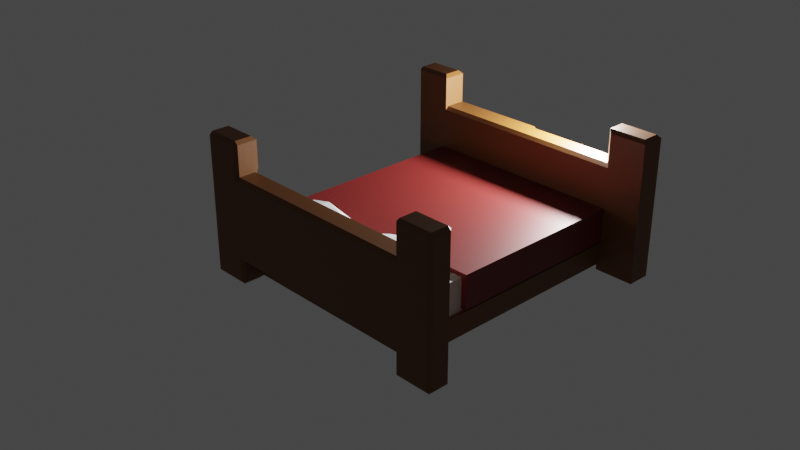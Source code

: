 # Source: Bed_couple.blend  (saved by Blender 2.90.8; exported with 4.5.12 LTS)
import bpy
from mathutils import Matrix  # noqa: F401  (used for matrix-valued properties, if any)

bpy.ops.wm.read_factory_settings(use_empty=True)
scene = bpy.context.scene
scene.name = 'Scene'

# ---- collections
col_collection = bpy.data.collections.new('Collection'); scene.collection.children.link(col_collection)

# ---- materials (node trees are filled in below, after node groups)
mat_blanket_couple = bpy.data.materials.new('Blanket_Couple')
mat_blanket_couple.use_transparent_shadow = False
mat_wood_bedcouple = bpy.data.materials.new('Wood_bedCouple')
mat_wood_bedcouple.use_transparent_shadow = False
mat_mattress_couple = bpy.data.materials.new('Mattress_Couple')
mat_mattress_couple.use_transparent_shadow = False
mat_pillow_couple = bpy.data.materials.new('Pillow_Couple')
mat_pillow_couple.use_transparent_shadow = False

# ---- material node trees
mat_blanket_couple.use_nodes = True; mat_blanket_couple.node_tree.nodes.clear()
_N = mat_blanket_couple.node_tree.nodes; _L = mat_blanket_couple.node_tree.links
n0 = _N.new('ShaderNodeBsdfPrincipled'); n0.name = 'Principled BSDF'; n0.location = (10, 300)
n0.distribution = 'GGX'
n0.subsurface_method = 'BURLEY'
n0.inputs[0].default_value = (0.1529, 0.01124, 0.009515, 1.0)
n0.inputs[3].default_value = 1.45
n0.inputs[27].default_value = (0.0, 0.0, 0.0, 1.0)
n0.inputs[28].default_value = 1.0
n1 = _N.new('ShaderNodeOutputMaterial'); n1.name = 'Material Output'; n1.location = (300, 300)
_L.new(n0.outputs[0], n1.inputs[0])
n1.is_active_output = True
mat_wood_bedcouple.use_nodes = True; mat_wood_bedcouple.node_tree.nodes.clear()
_N = mat_wood_bedcouple.node_tree.nodes; _L = mat_wood_bedcouple.node_tree.links
n0 = _N.new('ShaderNodeBsdfPrincipled'); n0.name = 'Principled BSDF'; n0.location = (10, 300)
n0.distribution = 'GGX'
n0.subsurface_method = 'BURLEY'
n0.inputs[0].default_value = (0.1529, 0.05283, 0.009392, 1.0)
n0.inputs[3].default_value = 1.45
n0.inputs[27].default_value = (0.0, 0.0, 0.0, 1.0)
n0.inputs[28].default_value = 1.0
n1 = _N.new('ShaderNodeOutputMaterial'); n1.name = 'Material Output'; n1.location = (300, 300)
_L.new(n0.outputs[0], n1.inputs[0])
n1.is_active_output = True
mat_mattress_couple.use_nodes = True; mat_mattress_couple.node_tree.nodes.clear()
_N = mat_mattress_couple.node_tree.nodes; _L = mat_mattress_couple.node_tree.links
n0 = _N.new('ShaderNodeBsdfPrincipled'); n0.name = 'Principled BSDF'; n0.location = (10, 300)
n0.distribution = 'GGX'
n0.subsurface_method = 'BURLEY'
n0.inputs[0].default_value = (0.5071, 0.5071, 0.5071, 1.0)
n0.inputs[3].default_value = 1.45
n0.inputs[27].default_value = (0.0, 0.0, 0.0, 1.0)
n0.inputs[28].default_value = 1.0
n1 = _N.new('ShaderNodeOutputMaterial'); n1.name = 'Material Output'; n1.location = (300, 300)
_L.new(n0.outputs[0], n1.inputs[0])
n1.is_active_output = True
mat_pillow_couple.use_nodes = True; mat_pillow_couple.node_tree.nodes.clear()
_N = mat_pillow_couple.node_tree.nodes; _L = mat_pillow_couple.node_tree.links
n0 = _N.new('ShaderNodeBsdfPrincipled'); n0.name = 'Principled BSDF'; n0.location = (10, 300)
n0.distribution = 'GGX'
n0.subsurface_method = 'BURLEY'
n0.inputs[0].default_value = (1.0, 1.0, 1.0, 1.0)
n0.inputs[3].default_value = 1.45
n0.inputs[27].default_value = (0.0, 0.0, 0.0, 1.0)
n0.inputs[28].default_value = 1.0
n1 = _N.new('ShaderNodeOutputMaterial'); n1.name = 'Material Output'; n1.location = (300, 300)
_L.new(n0.outputs[0], n1.inputs[0])
n1.is_active_output = True

# ---- world
world_world = bpy.data.worlds.new('World'); scene.world = world_world
world_world.use_nodes = True; world_world.node_tree.nodes.clear()
_N = world_world.node_tree.nodes; _L = world_world.node_tree.links
n0 = _N.new('ShaderNodeOutputWorld'); n0.name = 'World Output'; n0.location = (300, 300)
n1 = _N.new('ShaderNodeBackground'); n1.name = 'Background'; n1.location = (10, 300)
n1.inputs[0].default_value = (0.05088, 0.05088, 0.05088, 1.0)
_L.new(n1.outputs[0], n0.inputs[0])
n0.is_active_output = True
world_world.color = (0.05088, 0.05088, 0.05088)
world_world.use_sun_shadow = False
world_world.sun_shadow_jitter_overblur = 0.0

# ---- cameras
cam_camera = bpy.data.cameras.new('Camera')
cam_camera.clip_end = 100.0
cam_camera.ortho_scale = 7.314

# ---- lights
light_light = bpy.data.lights.new('Light', 'POINT')
light_light.transmission_factor = 0.0
light_light.energy = 1000.0
light_light.shadow_soft_size = 0.1
light_light.shadow_maximum_resolution = 0.006
light_light.use_absolute_resolution = True

# ---- meshes
me_cube_006 = bpy.data.meshes.new('Cube.006')
me_cube_006.from_pydata([(-1.111, -0.3108, -0.417), (-1.111, -0.3108, -0.03494), (-1.111, 1.811, -0.417), (-1.111, 1.811, -0.03494), (1.236, -0.3108, -0.417), (1.236, -0.3108, -0.03494), (1.236, 1.811, -0.417), (1.236, 1.811, -0.03494), (-1.111, 0.007498, -0.417), (-1.111, 0.007498, -0.03494), (1.236, 0.007498, -0.417), (1.236, 0.007498, -0.03494), (-1.055, -0.9532, -0.445), (-1.055, -0.9532, -0.08141), (-1.055, 1.76, -0.445), (-1.055, 1.76, -0.08141), (1.179, -0.9532, -0.445), (1.179, -0.9532, -0.08141), (1.179, 1.76, -0.445), (1.179, 1.76, -0.08141), (-1.055, 1.76, -0.6743), (-1.055, 0.08205, -0.6743), (1.179, 1.76, -0.6743), (1.179, 0.08205, -0.6743), (-1.105, 1.798, -0.4398), (-1.105, -0.9912, -0.4398), (1.229, -0.9912, -0.4398), (1.229, 1.798, -0.4398), (-1.105, 1.798, -0.6794), (-1.105, -0.9912, -0.6794), (1.229, -0.9912, -0.6794), (1.229, 1.798, -0.6794), (1.201, 1.757, -0.762), (1.201, 2.026, -0.762), (1.657, 1.757, -0.762), (1.657, 2.026, -0.762), (1.201, 1.757, -0.4505), (1.201, 2.026, -0.4505), (1.657, 2.026, -0.4505), (1.657, 1.757, -0.4505), (1.657, 2.026, 0.0912), (1.657, 1.757, 0.0912), (-1.077, 1.757, -0.762), (-1.077, 2.026, -0.762), (-1.077, 1.757, -0.4505), (-1.077, 2.026, -0.4505), (-1.077, 2.026, 0.4629), (0.06211, 2.026, -0.4505), (0.06211, 1.757, -0.4505), (1.201, -0.9311, -0.4505), (-1.077, -0.9311, -0.4505), (0.06211, -0.9311, -0.4505), (0.06211, -1.2, -0.4505), (0.1689, -0.9433, 0.2344), (0.1689, -0.9425, 0.2355), (0.1689, -0.22, -0.1443), (0.1689, -0.2187, -0.1423), (1.078, -0.9003, 0.2117), (1.078, -0.8994, 0.2131), (1.051, -0.2942, -0.1058), (1.051, -0.2926, -0.1034), (0.2159, -0.5751, 0.03592), (0.2159, -0.5688, 0.04544), (0.9958, -0.5757, 0.03503), (0.9958, -0.5682, 0.04633), (0.8303, -0.286, -0.131), (0.6098, -0.2675, -0.1406), (0.3894, -0.249, -0.1503), (0.3894, -0.2267, -0.117), (0.6098, -0.2446, -0.1063), (0.8303, -0.2637, -0.0976), (0.3962, -0.9384, 0.2199), (0.6236, -0.9276, 0.2143), (0.8509, -0.9169, 0.2086), (0.8509, -0.9043, 0.2275), (0.6236, -0.915, 0.2332), (0.3962, -0.9258, 0.2387), (0.4109, -0.4983, 0.1511), (0.6059, -0.4746, 0.1866), (0.8009, -0.4983, 0.1511), (0.8009, -0.6421, -0.02526), (0.6059, -0.628, -0.004201), (0.4109, -0.8091, -0.02526), (-0.0499, -0.2365, -0.1386), (-0.0499, -0.2358, -0.1374), (-0.0499, -0.9659, 0.2029), (-0.0499, -0.9646, 0.205), (-0.9592, -0.2801, -0.1184), (-0.9592, -0.2792, -0.117), (-0.9317, -0.8914, 0.1678), (-0.9317, -0.8899, 0.1702), (-0.09687, -0.6134, 0.0322), (-0.09687, -0.6072, 0.04202), (-0.8768, -0.614, 0.03128), (-0.8768, -0.6066, 0.04293), (-0.7113, -0.9203, 0.1605), (-0.4908, -0.9389, 0.1693), (-0.2704, -0.9576, 0.178), (-0.2704, -0.9357, 0.2124), (-0.4908, -0.9164, 0.2047), (-0.7113, -0.8984, 0.1949), (-0.2772, -0.2532, -0.1427), (-0.5045, -0.2641, -0.1376), (-0.7319, -0.2749, -0.1325), (-0.7319, -0.2626, -0.1131), (-0.5045, -0.2516, -0.118), (-0.2772, -0.2409, -0.1232), (-0.2919, -0.5379, 0.1509), (-0.4869, -0.5146, 0.1875), (-0.6818, -0.5379, 0.1509), (-0.6818, -0.8206, -0.08709), (-0.4869, -0.8068, -0.06538), (-0.2919, -0.8206, -0.08709), (1.238, 1.757, 0.8045), (1.201, 1.794, 0.8416), (1.238, 2.026, 0.8045), (1.201, 1.989, 0.8416), (1.62, 1.794, 0.8416), (1.657, 1.757, 0.8045), (1.62, 1.989, 0.8416), (1.657, 2.026, 0.8045), (1.201, 1.794, 0.4629), (1.238, 1.757, 0.4258), (1.238, 2.026, 0.4258), (1.201, 1.989, 0.4629), (-1.114, 1.794, 0.8416), (-1.077, 1.757, 0.8045), (-1.077, 2.026, 0.8045), (-1.114, 1.989, 0.8416), (-1.496, 1.757, -0.762), (-1.533, 1.794, -0.762), (-1.533, 1.794, 0.8045), (-1.496, 1.757, 0.8045), (-1.496, 1.794, 0.8416), (-1.533, 1.989, -0.762), (-1.496, 2.026, -0.762), (-1.496, 2.026, 0.8045), (-1.533, 1.989, 0.8045), (-1.496, 1.989, 0.8416), (-1.533, 1.989, -0.4505), (-1.496, 2.026, -0.4505), (-1.496, 1.757, -0.4505), (-1.533, 1.794, -0.4505), (-1.077, 1.757, 0.4258), (-1.077, 1.794, 0.4629), (-1.077, 1.757, 0.5001), (-1.105, 1.757, 0.4395), (-1.533, 1.989, 0.0912), (-1.496, 2.026, 0.1214), (-1.496, 1.757, 0.1214), (-1.533, 1.794, 0.0912), (0.06211, 1.989, 0.4629), (0.06211, 2.026, 0.4258), (0.02496, 2.026, 0.4629), (0.06211, 1.794, 0.4629), (0.06211, 1.757, 0.4258), (1.201, -1.163, -0.7249), (1.238, -1.163, -0.762), (1.238, -1.2, -0.7249), (1.238, -1.2, 0.8045), (1.238, -1.163, 0.8416), (1.201, -1.163, 0.8045), (1.238, -0.9683, -0.762), (1.201, -0.9311, -0.7249), (1.201, -0.9683, 0.8045), (1.238, -0.9683, 0.8416), (1.238, -0.9311, 0.8045), (1.62, -1.163, -0.762), (1.657, -1.163, -0.7249), (1.62, -1.2, -0.7249), (1.657, -1.163, 0.8045), (1.62, -1.163, 0.8416), (1.62, -1.2, 0.8045), (1.62, -0.9683, -0.762), (1.62, -0.9311, -0.7249), (1.657, -0.9683, -0.7249), (1.62, -0.9311, 0.8045), (1.62, -0.9683, 0.8416), (1.657, -0.9683, 0.8045), (1.201, -1.163, -0.4505), (1.238, -1.2, -0.4505), (1.201, -1.2, -0.4134), (1.164, -1.2, -0.4505), (1.62, -0.9311, -0.4505), (1.657, -0.9683, -0.4505), (1.657, -1.163, -0.4505), (1.62, -1.2, -0.4505), (1.201, -1.163, 0.4629), (1.238, -1.2, 0.4258), (1.238, -0.9311, 0.4258), (1.201, -0.9683, 0.4629), (1.62, -0.9311, 0.1214), (1.657, -0.9683, 0.0912), (1.657, -1.163, 0.0912), (1.62, -1.2, 0.1214), (-1.077, -1.163, -0.7249), (-1.114, -1.2, -0.7249), (-1.114, -1.163, -0.762), (-1.114, -1.2, 0.8045), (-1.077, -1.163, 0.8045), (-1.114, -1.163, 0.8416), (-1.114, -0.9683, -0.762), (-1.077, -0.9311, -0.7249), (-1.077, -0.9311, 0.8045), (-1.114, -0.9683, 0.8416), (-1.496, -1.163, -0.762), (-1.496, -1.2, -0.7249), (-1.533, -1.163, -0.7249), (-1.533, -1.163, 0.8045), (-1.496, -1.2, 0.8045), (-1.496, -1.163, 0.8416), (-1.496, -0.9683, -0.762), (-1.533, -0.9683, -0.7249), (-1.496, -0.9311, -0.7249), (-1.496, -0.9311, 0.8045), (-1.533, -0.9683, 0.8045), (-1.496, -0.9683, 0.8416), (-1.114, -1.2, -0.4505), (-1.077, -1.163, -0.4505), (-1.039, -1.2, -0.4505), (-1.077, -1.2, -0.4134), (-1.533, -0.9683, -0.4505), (-1.496, -0.9311, -0.4505), (-1.496, -1.2, -0.4505), (-1.533, -1.163, -0.4505), (-1.114, -1.2, 0.4258), (-1.077, -1.163, 0.4629), (-1.077, -0.9683, 0.4629), (-1.077, -0.9311, 0.4258), (-1.105, -0.9311, 0.4395), (-1.077, -0.9311, 0.5001), (-1.533, -0.9683, 0.0912), (-1.496, -0.9311, 0.1214), (-1.496, -1.2, 0.1214), (-1.533, -1.163, 0.0912), (0.06211, -0.9311, 0.4258), (0.06211, -0.9683, 0.4629), (0.06211, -1.163, 0.4629), (0.06211, -1.2, 0.4258)], [], [(8, 9, 3, 2), (2, 3, 7, 6), (10, 11, 5, 4), (4, 5, 1, 0), (11, 9, 1, 5), (7, 3, 9, 11), (6, 7, 11, 10), (0, 1, 9, 8), (12, 13, 15, 14), (14, 15, 19, 18), (18, 19, 17, 16), (16, 17, 13, 12), (14, 20, 28, 24), (19, 15, 13, 17), (20, 22, 23, 21), (18, 16, 26, 27), (12, 14, 24, 25), (14, 18, 22, 20), (25, 24, 28, 29), (27, 26, 30, 31), (26, 25, 29, 30), (23, 22, 31, 30), (20, 21, 29, 28), (16, 12, 25, 26), (22, 18, 27, 31), (21, 23, 30, 29), (119, 116, 114, 117), (40, 120, 118, 41), (36, 122, 155, 48), (121, 114, 116, 124), (33, 35, 34, 32), (123, 115, 120, 40), (34, 39, 36, 32), (35, 38, 39, 34), (33, 37, 38, 35), (32, 36, 37, 33), (121, 124, 151, 154), (38, 40, 41, 39), (149, 146, 145, 126, 132), (123, 37, 47, 152), (37, 36, 48, 47), (37, 123, 40, 38), (39, 41, 122, 36), (138, 133, 125, 128), (134, 130, 142, 139), (43, 135, 140, 45), (145, 144, 46, 127, 126), (147, 150, 131, 137), (46, 148, 136, 127), (43, 42, 129, 130, 134, 135), (129, 42, 44, 141), (45, 140, 148, 46), (42, 43, 45, 44), (44, 48, 155, 143), (141, 44, 143, 146, 149), (139, 142, 150, 147), (46, 153, 152, 47, 45), (45, 47, 48, 44), (156, 179, 49, 163), (144, 154, 151, 153, 46), (177, 165, 160, 171), (175, 184, 185, 168), (186, 194, 188, 181, 180), (187, 161, 164, 190), (169, 186, 180, 158), (163, 49, 183, 174), (194, 172, 159, 188), (192, 178, 170, 193), (189, 166, 176, 191), (162, 173, 167, 157), (182, 181, 188, 238, 52), (187, 190, 236, 237), (184, 192, 193, 185), (189, 49, 51, 235), (49, 189, 191, 183), (195, 202, 50, 218), (49, 179, 182, 52, 51), (216, 210, 200, 204), (212, 207, 224, 221), (223, 217, 220, 225, 233), (226, 227, 230, 203, 199), (206, 196, 217, 223), (202, 213, 222, 50), (233, 225, 198, 209), (231, 234, 208, 215), (230, 229, 232, 214, 203), (201, 197, 205, 211), (220, 219, 52, 238, 225), (226, 237, 236, 227), (221, 224, 234, 231), (228, 235, 51, 50), (50, 222, 232, 229, 228), (50, 51, 52, 219, 218), (61, 62, 56, 55), (65, 70, 60, 59), (63, 64, 58, 57), (71, 76, 54, 53), (80, 63, 57, 73), (77, 62, 54, 76), (68, 56, 62, 77), (65, 59, 63, 80), (59, 60, 64, 63), (53, 54, 62, 61), (55, 67, 82, 61), (67, 66, 81, 82), (66, 65, 80, 81), (60, 70, 79, 64), (70, 69, 78, 79), (69, 68, 77, 78), (64, 79, 74, 58), (79, 78, 75, 74), (78, 77, 76, 75), (61, 82, 71, 53), (82, 81, 72, 71), (81, 80, 73, 72), (57, 58, 74, 73), (73, 74, 75, 72), (72, 75, 76, 71), (55, 56, 68, 67), (67, 68, 69, 66), (66, 69, 70, 65), (91, 92, 86, 85), (95, 100, 90, 89), (93, 94, 88, 87), (101, 106, 84, 83), (110, 93, 87, 103), (107, 92, 84, 106), (98, 86, 92, 107), (95, 89, 93, 110), (89, 90, 94, 93), (83, 84, 92, 91), (85, 97, 112, 91), (97, 96, 111, 112), (96, 95, 110, 111), (90, 100, 109, 94), (100, 99, 108, 109), (99, 98, 107, 108), (94, 109, 104, 88), (109, 108, 105, 104), (108, 107, 106, 105), (91, 112, 101, 83), (112, 111, 102, 101), (111, 110, 103, 102), (87, 88, 104, 103), (103, 104, 105, 102), (102, 105, 106, 101), (85, 86, 98, 97), (97, 98, 99, 96), (96, 99, 100, 95), (131, 132, 133), (136, 137, 138), (143, 144, 145, 146), (151, 152, 153), (156, 157, 158), (159, 160, 161), (164, 165, 166), (167, 168, 169), (170, 171, 172), (173, 174, 175), (176, 177, 178), (179, 180, 181, 182), (195, 196, 197), (198, 199, 200), (205, 206, 207), (208, 209, 210), (211, 212, 213), (214, 215, 216), (217, 218, 219, 220), (227, 228, 229, 230), (122, 113, 114, 121), (116, 119, 120, 115), (119, 117, 118, 120), (117, 114, 113, 118), (115, 123, 124, 116), (123, 152, 151, 124), (155, 122, 121, 154), (126, 127, 128, 125), (127, 136, 138, 128), (140, 135, 134, 139), (137, 131, 133, 138), (142, 130, 129, 141), (132, 126, 125, 133), (148, 140, 139, 147), (150, 142, 141, 149), (136, 148, 147, 137), (131, 150, 149, 132), (154, 144, 143, 155), (162, 157, 156, 163), (188, 159, 161, 187), (160, 165, 164, 161), (173, 162, 163, 174), (165, 177, 176, 166), (184, 175, 174, 183), (167, 173, 175, 168), (177, 171, 170, 178), (186, 169, 168, 185), (157, 167, 169, 158), (171, 160, 159, 172), (158, 180, 179, 156), (192, 184, 183, 191), (194, 186, 185, 193), (166, 189, 190, 164), (178, 192, 191, 176), (172, 194, 193, 170), (189, 235, 236, 190), (238, 188, 187, 237), (202, 195, 197, 201), (226, 199, 198, 225), (199, 203, 204, 200), (213, 202, 201, 211), (203, 214, 216, 204), (222, 213, 212, 221), (207, 212, 211, 205), (215, 208, 210, 216), (224, 207, 206, 223), (196, 206, 205, 197), (209, 198, 200, 210), (195, 218, 217, 196), (232, 222, 221, 231), (234, 224, 223, 233), (214, 232, 231, 215), (208, 234, 233, 209), (227, 236, 235, 228), (237, 226, 225, 238), (41, 118, 113, 122)])
me_cube_006.polygons.foreach_set('material_index', [0, 0, 0, 0, 0, 0, 0, 0, 2, 2, 2, 2, 1, 2, 1, 1, 1, 1, 1, 1, 1, 1, 1, 1, 1, 1, 1, 1, 1, 1, 1, 1, 1, 1, 1, 1, 1, 1, 1, 1, 1, 1, 1, 1, 1, 1, 1, 1, 1, 1, 1, 1, 1, 1, 1, 1, 1, 1, 1, 1, 1, 1, 1, 1, 1, 1, 1, 1, 1, 1, 1, 1, 1, 1, 1, 1, 1, 1, 1, 1, 1, 1, 1, 1, 1, 1, 1, 1, 1, 1, 1, 1, 1, 3, 3, 3, 3, 3, 3, 3, 3, 3, 3, 3, 3, 3, 3, 3, 3, 3, 3, 3, 3, 3, 3, 3, 3, 3, 3, 3, 3, 3, 3, 3, 3, 3, 3, 3, 3, 3, 3, 3, 3, 3, 3, 3, 3, 3, 3, 3, 3, 3, 3, 3, 3, 3, 3, 3, 3, 1, 1, 1, 1, 1, 1, 1, 1, 1, 1, 1, 1, 1, 1, 1, 1, 1, 1, 1, 1, 1, 1, 1, 1, 1, 1, 1, 1, 1, 1, 1, 1, 1, 1, 1, 1, 1, 1, 1, 1, 1, 1, 1, 1, 1, 1, 1, 1, 1, 1, 1, 1, 1, 1, 1, 1, 1, 1, 1, 1, 1, 1, 1, 1, 1, 1, 1, 1, 1, 1, 1, 1, 1, 1, 1, 1])
_uv = me_cube_006.uv_layers.new(name='UVMap')
_uv.uv.foreach_set('vector', [0.375, 0.0375, 0.625, 0.0375, 0.625, 0.25, 0.375, 0.25, 0.375, 0.25, 0.625, 0.25, 0.625, 0.5, 0.375, 0.5, 0.375, 0.7125, 0.625, 0.7125, 0.625, 0.75, 0.375, 0.75, 0.375, 0.75, 0.625, 0.75, 0.625, 1.0, 0.375, 1.0, 0.625, 0.7125, 0.875, 0.7125, 0.875, 0.75, 0.625, 0.75, 0.625, 0.5, 0.875, 0.5, 0.875, 0.7125, 0.625, 0.7125, 0.375, 0.5, 0.625, 0.5, 0.625, 0.7125, 0.375, 0.7125, 0.375, 0.0, 0.625, 0.0, 0.625, 0.0375, 0.375, 0.0375, 0.375, 0.0, 0.625, 0.0, 0.625, 0.25, 0.375, 0.25, 0.375, 0.25, 0.625, 0.25, 0.625, 0.5, 0.375, 0.5, 0.375, 0.5, 0.625, 0.5, 0.625, 0.75, 0.375, 0.75, 0.375, 0.75, 0.625, 0.75, 0.625, 1.0, 0.375, 1.0, 0.375, 0.25, 0.375, 0.25, 0.375, 0.25, 0.375, 0.25, 0.625, 0.5, 0.875, 0.5, 0.875, 0.75, 0.625, 0.75, 0.125, 0.5, 0.375, 0.5, 0.375, 0.75, 0.125, 0.75, 0.375, 0.5, 0.375, 0.75, 0.375, 0.75, 0.375, 0.5, 0.375, 0.0, 0.375, 0.25, 0.375, 0.25, 0.375, 0.0, 0.375, 0.25, 0.375, 0.5, 0.375, 0.5, 0.375, 0.25, 0.375, 0.0, 0.375, 0.25, 0.375, 0.25, 0.375, 0.0, 0.375, 0.5, 0.375, 0.75, 0.375, 0.75, 0.375, 0.5, 0.375, 0.75, 0.375, 1.0, 0.375, 1.0, 0.375, 0.75, 0.375, 0.75, 0.375, 0.5, 0.375, 0.5, 0.375, 0.75, 0.125, 0.5, 0.125, 0.75, 0.125, 0.75, 0.125, 0.5, 0.375, 0.75, 0.375, 1.0, 0.375, 1.0, 0.375, 0.75, 0.375, 0.5, 0.375, 0.5, 0.375, 0.5, 0.375, 0.5, 0.125, 0.75, 0.375, 0.75, 0.375, 0.75, 0.125, 0.75, 0.6453, 0.5345, 0.875, 0.5345, 0.875, 0.7155, 0.6453, 0.7155, 0.6103, 0.5, 0.6243, 0.5, 0.6243, 0.75, 0.6103, 0.75, 0.4609, 1.0, 0.6042, 1.0, 0.6042, 1.0, 0.4609, 1.0, 0.6103, 0.03452, 0.625, 0.03452, 0.625, 0.2155, 0.6103, 0.2155, 0.125, 0.5, 0.375, 0.5, 0.375, 0.75, 0.125, 0.75, 0.6101, 0.2703, 0.6237, 0.2703, 0.6243, 0.5, 0.6103, 0.5, 0.375, 0.75, 0.4609, 0.75, 0.4609, 1.0, 0.375, 1.0, 0.375, 0.5, 0.4609, 0.5, 0.4609, 0.75, 0.375, 0.75, 0.375, 0.25, 0.4609, 0.25, 0.4609, 0.5, 0.375, 0.5, 0.375, 0.0, 0.4609, 0.0, 0.4609, 0.25, 0.375, 0.25, 0.6103, 0.03452, 0.6103, 0.2155, 0.6103, 0.2155, 0.6103, 0.03452, 0.4609, 0.5, 0.6103, 0.5, 0.6103, 0.75, 0.4609, 0.75, 0.6103, 0.7703, 0.6103, 0.9842, 0.6117, 1.0, 0.6236, 1.0, 0.6241, 0.7703, 0.6042, 0.25, 0.4609, 0.25, 0.4609, 0.25, 0.6042, 0.25, 0.4609, 0.25, 0.4609, 0.0, 0.4609, 0.0, 0.4609, 0.25, 0.4609, 0.25, 0.6091, 0.2703, 0.6103, 0.5, 0.4609, 0.5, 0.4609, 0.75, 0.6103, 0.75, 0.6091, 0.9797, 0.4609, 1.0, 0.6453, 0.5345, 0.6453, 0.7155, 0.8547, 0.7155, 0.8547, 0.5345, 0.375, 0.5345, 0.375, 0.7155, 0.4609, 0.7155, 0.4609, 0.5345, 0.375, 0.25, 0.375, 0.4797, 0.4609, 0.4797, 0.4609, 0.25, 0.6117, 0.0, 0.6103, 0.03452, 0.6103, 0.25, 0.6236, 0.25, 0.6236, 0.0, 0.6103, 0.5345, 0.6103, 0.7155, 0.6243, 0.7155, 0.6243, 0.5345, 0.6103, 0.25, 0.6103, 0.4797, 0.6241, 0.4797, 0.6236, 0.25, 0.125, 0.5, 0.125, 0.75, 0.3547, 0.75, 0.375, 0.7155, 0.375, 0.5345, 0.3547, 0.5, 0.375, 0.7703, 0.375, 1.0, 0.4609, 1.0, 0.4609, 0.7703, 0.4609, 0.25, 0.4609, 0.4797, 0.6103, 0.4797, 0.6103, 0.25, 0.375, 0.0, 0.375, 0.25, 0.4609, 0.25, 0.4609, 0.0, 0.4609, 1.0, 0.4609, 1.0, 0.6042, 1.0, 0.6042, 1.0, 0.4609, 0.7703, 0.4609, 1.0, 0.6042, 1.0, 0.6103, 0.9842, 0.6103, 0.7703, 0.4609, 0.5345, 0.4609, 0.7155, 0.6103, 0.7155, 0.6103, 0.5345, 0.6103, 0.25, 0.6103, 0.25, 0.6042, 0.25, 0.4609, 0.25, 0.4609, 0.25, 0.4609, 0.25, 0.4609, 0.25, 0.4609, 0.0, 0.4609, 0.0, 0.3852, 0.03452, 0.4609, 0.03452, 0.4609, 0.25, 0.3852, 0.25, 0.6103, 0.03452, 0.6103, 0.03452, 0.6103, 0.2155, 0.6103, 0.25, 0.6103, 0.25, 0.6453, 0.5345, 0.8547, 0.5345, 0.8547, 0.7155, 0.6453, 0.7155, 0.3852, 0.5345, 0.4609, 0.5345, 0.4609, 0.7155, 0.3852, 0.7155, 0.4609, 0.7703, 0.6103, 0.7703, 0.6091, 0.9797, 0.467, 1.0, 0.4609, 0.9797, 0.6103, 0.03452, 0.6236, 0.03452, 0.6236, 0.2155, 0.6103, 0.2155, 0.3852, 0.7703, 0.4609, 0.7703, 0.4609, 0.9797, 0.3852, 0.9797, 0.3852, 0.25, 0.4609, 0.25, 0.4609, 0.4797, 0.3852, 0.4797, 0.6103, 0.7703, 0.6241, 0.7703, 0.6237, 0.9797, 0.6101, 0.9797, 0.6103, 0.5345, 0.6243, 0.5345, 0.6243, 0.7155, 0.6103, 0.7155, 0.6101, 0.2703, 0.6237, 0.2703, 0.6241, 0.4797, 0.6103, 0.4797, 0.1453, 0.5345, 0.3547, 0.5345, 0.3547, 0.7155, 0.1453, 0.7155, 0.4609, 1.0, 0.467, 1.0, 0.6042, 1.0, 0.6042, 1.0, 0.4609, 1.0, 0.6103, 0.03452, 0.6103, 0.2155, 0.6103, 0.2155, 0.6103, 0.03452, 0.4609, 0.5345, 0.6103, 0.5345, 0.6103, 0.7155, 0.4609, 0.7155, 0.6042, 0.25, 0.4609, 0.25, 0.4609, 0.25, 0.6042, 0.25, 0.4609, 0.25, 0.6091, 0.2703, 0.6103, 0.4797, 0.4609, 0.4797, 0.3852, 0.03452, 0.3852, 0.25, 0.4609, 0.25, 0.4609, 0.03452, 0.4609, 0.25, 0.4609, 0.03452, 0.4609, 0.0, 0.4609, 0.0, 0.4609, 0.25, 0.6453, 0.5345, 0.6453, 0.7155, 0.8547, 0.7155, 0.8547, 0.5345, 0.3852, 0.5345, 0.3852, 0.7155, 0.4609, 0.7155, 0.4609, 0.5345, 0.4609, 0.7703, 0.4609, 0.9797, 0.467, 1.0, 0.6091, 0.9797, 0.6103, 0.7703, 0.6103, 0.03452, 0.6103, 0.2155, 0.6117, 0.25, 0.6236, 0.25, 0.6236, 0.03452, 0.3852, 0.7703, 0.3852, 0.9797, 0.4609, 0.9797, 0.4609, 0.7703, 0.3852, 0.25, 0.3852, 0.4797, 0.4609, 0.4797, 0.4609, 0.25, 0.6103, 0.7703, 0.6101, 0.9797, 0.6237, 0.9797, 0.6241, 0.7703, 0.6103, 0.5345, 0.6103, 0.7155, 0.6243, 0.7155, 0.6243, 0.5345, 0.6117, 0.25, 0.6103, 0.2658, 0.6103, 0.4797, 0.6241, 0.4797, 0.6236, 0.25, 0.1453, 0.5345, 0.1453, 0.7155, 0.3547, 0.7155, 0.3547, 0.5345, 0.467, 1.0, 0.4609, 1.0, 0.4609, 1.0, 0.6042, 1.0, 0.6042, 1.0, 0.6103, 0.03452, 0.6103, 0.03452, 0.6103, 0.2155, 0.6103, 0.2155, 0.4609, 0.5345, 0.4609, 0.7155, 0.6103, 0.7155, 0.6103, 0.5345, 0.6042, 0.25, 0.6042, 0.25, 0.4609, 0.25, 0.4609, 0.25, 0.4609, 0.25, 0.4609, 0.4797, 0.6103, 0.4797, 0.6103, 0.2658, 0.6042, 0.25, 0.4609, 0.25, 0.4609, 0.25, 0.4609, 0.0, 0.4609, 0.0, 0.4609, 0.03452, 0.375, 0.125, 0.625, 0.125, 0.625, 0.25, 0.375, 0.25, 0.375, 0.4375, 0.625, 0.4375, 0.625, 0.5, 0.375, 0.5, 0.375, 0.625, 0.625, 0.625, 0.625, 0.75, 0.375, 0.75, 0.375, 0.9375, 0.625, 0.9375, 0.625, 1.0, 0.375, 1.0, 0.3125, 0.625, 0.375, 0.625, 0.375, 0.75, 0.3125, 0.75, 0.8125, 0.625, 0.875, 0.625, 0.875, 0.75, 0.8125, 0.75, 0.8125, 0.5, 0.875, 0.5, 0.875, 0.625, 0.8125, 0.625, 0.3125, 0.5, 0.375, 0.5, 0.375, 0.625, 0.3125, 0.625, 0.375, 0.5, 0.625, 0.5, 0.625, 0.625, 0.375, 0.625, 0.375, 0.0, 0.625, 0.0, 0.625, 0.125, 0.375, 0.125, 0.125, 0.5, 0.1875, 0.5, 0.1875, 0.625, 0.125, 0.625, 0.1875, 0.5, 0.25, 0.5, 0.25, 0.625, 0.1875, 0.625, 0.25, 0.5, 0.3125, 0.5, 0.3125, 0.625, 0.25, 0.625, 0.625, 0.5, 0.6875, 0.5, 0.6875, 0.625, 0.625, 0.625, 0.6875, 0.5, 0.75, 0.5, 0.75, 0.625, 0.6875, 0.625, 0.75, 0.5, 0.8125, 0.5, 0.8125, 0.625, 0.75, 0.625, 0.625, 0.625, 0.6875, 0.625, 0.6875, 0.75, 0.625, 0.75, 0.6875, 0.625, 0.75, 0.625, 0.75, 0.75, 0.6875, 0.75, 0.75, 0.625, 0.8125, 0.625, 0.8125, 0.75, 0.75, 0.75, 0.125, 0.625, 0.1875, 0.625, 0.1875, 0.75, 0.125, 0.75, 0.1875, 0.625, 0.25, 0.625, 0.25, 0.75, 0.1875, 0.75, 0.25, 0.625, 0.3125, 0.625, 0.3125, 0.75, 0.25, 0.75, 0.375, 0.75, 0.625, 0.75, 0.625, 0.8125, 0.375, 0.8125, 0.375, 0.8125, 0.625, 0.8125, 0.625, 0.875, 0.375, 0.875, 0.375, 0.875, 0.625, 0.875, 0.625, 0.9375, 0.375, 0.9375, 0.375, 0.25, 0.625, 0.25, 0.625, 0.3125, 0.375, 0.3125, 0.375, 0.3125, 0.625, 0.3125, 0.625, 0.375, 0.375, 0.375, 0.375, 0.375, 0.625, 0.375, 0.625, 0.4375, 0.375, 0.4375, 0.375, 0.125, 0.625, 0.125, 0.625, 0.25, 0.375, 0.25, 0.375, 0.4375, 0.625, 0.4375, 0.625, 0.5, 0.375, 0.5, 0.375, 0.625, 0.625, 0.625, 0.625, 0.75, 0.375, 0.75, 0.375, 0.9375, 0.625, 0.9375, 0.625, 1.0, 0.375, 1.0, 0.3125, 0.625, 0.375, 0.625, 0.375, 0.75, 0.3125, 0.75, 0.8125, 0.625, 0.875, 0.625, 0.875, 0.75, 0.8125, 0.75, 0.8125, 0.5, 0.875, 0.5, 0.875, 0.625, 0.8125, 0.625, 0.3125, 0.5, 0.375, 0.5, 0.375, 0.625, 0.3125, 0.625, 0.375, 0.5, 0.625, 0.5, 0.625, 0.625, 0.375, 0.625, 0.375, 0.0, 0.625, 0.0, 0.625, 0.125, 0.375, 0.125, 0.125, 0.5, 0.1875, 0.5, 0.1875, 0.625, 0.125, 0.625, 0.1875, 0.5, 0.25, 0.5, 0.25, 0.625, 0.1875, 0.625, 0.25, 0.5, 0.3125, 0.5, 0.3125, 0.625, 0.25, 0.625, 0.625, 0.5, 0.6875, 0.5, 0.6875, 0.625, 0.625, 0.625, 0.6875, 0.5, 0.75, 0.5, 0.75, 0.625, 0.6875, 0.625, 0.75, 0.5, 0.8125, 0.5, 0.8125, 0.625, 0.75, 0.625, 0.625, 0.625, 0.6875, 0.625, 0.6875, 0.75, 0.625, 0.75, 0.6875, 0.625, 0.75, 0.625, 0.75, 0.75, 0.6875, 0.75, 0.75, 0.625, 0.8125, 0.625, 0.8125, 0.75, 0.75, 0.75, 0.125, 0.625, 0.1875, 0.625, 0.1875, 0.75, 0.125, 0.75, 0.1875, 0.625, 0.25, 0.625, 0.25, 0.75, 0.1875, 0.75, 0.25, 0.625, 0.3125, 0.625, 0.3125, 0.75, 0.25, 0.75, 0.375, 0.75, 0.625, 0.75, 0.625, 0.8125, 0.375, 0.8125, 0.375, 0.8125, 0.625, 0.8125, 0.625, 0.875, 0.375, 0.875, 0.375, 0.875, 0.625, 0.875, 0.625, 0.9375, 0.375, 0.9375, 0.375, 0.25, 0.625, 0.25, 0.625, 0.3125, 0.375, 0.3125, 0.375, 0.3125, 0.625, 0.3125, 0.625, 0.375, 0.375, 0.375, 0.375, 0.375, 0.625, 0.375, 0.625, 0.4375, 0.375, 0.4375, 0.6243, 0.7155, 0.6243, 0.75, 0.625, 0.7155, 0.6243, 0.5, 0.6243, 0.5, 0.625, 0.5345, 0.6042, 1.0, 0.6103, 1.0, 0.6103, 1.0, 0.6103, 0.9842, 0.6103, 0.2155, 0.6103, 0.25, 0.6103, 0.25, 0.125, 0.7155, 0.125, 0.7155, 0.1453, 0.75, 0.8547, 0.75, 0.8547, 0.75, 0.875, 0.7155, 0.875, 0.5345, 0.8547, 0.5, 0.8547, 0.5, 0.3547, 0.7155, 0.375, 0.7155, 0.3547, 0.75, 0.625, 0.7155, 0.625, 0.7155, 0.6453, 0.75, 0.3547, 0.5345, 0.3547, 0.5, 0.375, 0.5345, 0.6453, 0.5, 0.6453, 0.5, 0.625, 0.5345, 0.4609, 0.03452, 0.4609, 0.0, 0.4609, 0.0, 0.4609, 0.0, 0.3852, 1.0, 0.3852, 1.0, 0.375, 0.9797, 0.6237, 0.9797, 0.6236, 1.0, 0.625, 0.9797, 0.3547, 0.7155, 0.3547, 0.75, 0.375, 0.7155, 0.6243, 0.7155, 0.6243, 0.75, 0.625, 0.7155, 0.3547, 0.5345, 0.375, 0.5345, 0.3547, 0.5, 0.6243, 0.5, 0.6243, 0.5, 0.625, 0.5345, 0.4609, -1.397e-09, 0.4609, 0.03452, 0.4609, 0.0, 0.4609, 0.0, 0.6103, 0.2155, 0.6103, 0.25, 0.6103, 0.2658, 0.6117, 0.25, 0.6101, 0.9797, 0.6237, 0.9797, 0.625, 1.0, 0.6103, 1.0, 0.625, 0.25, 0.625, 0.4797, 0.6243, 0.5, 0.6237, 0.2703, 0.6453, 0.5345, 0.6453, 0.7155, 0.6243, 0.75, 0.6243, 0.5, 0.625, 0.7703, 0.625, 1.0, 0.6237, 0.9797, 0.6243, 0.75, 0.6237, 0.2703, 0.6101, 0.2703, 0.6103, 0.2155, 0.625, 0.2155, 0.6042, 0.25, 0.6042, 0.25, 0.6103, 0.2155, 0.6103, 0.2155, 0.6042, 1.0, 0.6042, 1.0, 0.6103, 1.0, 0.6103, 1.0, 0.875, 0.75, 0.875, 0.5, 0.8547, 0.5345, 0.8547, 0.7155, 0.875, 0.5, 0.6453, 0.5, 0.6453, 0.5345, 0.8547, 0.5345, 0.4609, 0.4797, 0.375, 0.4797, 0.375, 0.5345, 0.4609, 0.5345, 0.6243, 0.5345, 0.6243, 0.7155, 0.6453, 0.7155, 0.6453, 0.5345, 0.4609, 0.7155, 0.375, 0.7155, 0.375, 0.7703, 0.4609, 0.7703, 0.6453, 0.75, 0.875, 0.75, 0.8547, 0.7155, 0.6453, 0.7155, 0.6103, 0.4797, 0.4609, 0.4797, 0.4609, 0.5345, 0.6103, 0.5345, 0.6103, 0.7155, 0.4609, 0.7155, 0.4609, 0.7703, 0.6103, 0.7703, 0.6241, 0.4797, 0.6103, 0.4797, 0.6103, 0.5345, 0.6243, 0.5345, 0.6243, 0.7155, 0.6103, 0.7155, 0.6103, 0.7703, 0.6241, 0.7703, 0.6103, 1.0, 0.6103, 1.0, 0.6042, 1.0, 0.6042, 1.0, 0.1453, 0.5345, 0.1453, 0.7155, 0.125, 0.7155, 0.125, 0.5, 0.6101, 0.9797, 0.6237, 0.9797, 0.6236, 1.0, 0.6103, 1.0, 0.8547, 0.7155, 0.8547, 0.5345, 0.875, 0.5345, 0.875, 0.7155, 0.3547, 0.5345, 0.1453, 0.5345, 0.125, 0.5, 0.3547, 0.5, 0.8547, 0.5345, 0.6453, 0.5345, 0.6453, 0.5, 0.8547, 0.5, 0.4609, 0.5345, 0.3852, 0.5345, 0.3852, 0.4797, 0.4609, 0.4797, 0.3547, 0.7155, 0.3547, 0.5345, 0.3852, 0.5345, 0.3852, 0.7155, 0.6453, 0.5345, 0.6453, 0.7155, 0.6243, 0.7155, 0.6243, 0.5345, 0.4609, 0.7703, 0.3852, 0.7703, 0.3852, 0.7155, 0.4609, 0.7155, 0.1453, 0.7155, 0.3547, 0.7155, 0.3547, 0.75, 0.1453, 0.75, 0.6453, 0.7155, 0.8547, 0.7155, 0.8547, 0.75, 0.6453, 0.75, 0.3852, 0.0, 0.4609, 0.0, 0.4609, 0.03452, 0.3852, 0.03452, 0.6103, 0.5345, 0.4609, 0.5345, 0.4609, 0.4797, 0.6103, 0.4797, 0.6103, 0.7703, 0.4609, 0.7703, 0.4609, 0.7155, 0.6103, 0.7155, 0.6237, 0.2703, 0.6101, 0.2703, 0.6103, 0.2155, 0.6236, 0.2155, 0.6243, 0.5345, 0.6103, 0.5345, 0.6103, 0.4797, 0.6241, 0.4797, 0.6241, 0.7703, 0.6103, 0.7703, 0.6103, 0.7155, 0.6243, 0.7155, 0.6042, 0.25, 0.6042, 0.25, 0.6103, 0.2155, 0.6103, 0.2155, 0.6042, 1.0, 0.6042, 1.0, 0.6103, 1.0, 0.6103, 1.0, 0.125, 0.5, 0.125, 0.7155, 0.1453, 0.7155, 0.1453, 0.5345, 0.6103, 1.0, 0.6236, 1.0, 0.6237, 0.9797, 0.6101, 0.9797, 0.875, 0.7155, 0.875, 0.5, 0.8547, 0.5345, 0.8547, 0.7155, 0.3547, 0.5, 0.125, 0.5, 0.1453, 0.5345, 0.3547, 0.5345, 0.875, 0.5, 0.6453, 0.5, 0.6453, 0.5345, 0.8547, 0.5345, 0.4609, 0.4797, 0.3852, 0.4797, 0.3852, 0.5345, 0.4609, 0.5345, 0.3852, 0.7155, 0.3852, 0.5345, 0.3547, 0.5345, 0.3547, 0.7155, 0.6243, 0.5345, 0.6243, 0.7155, 0.6453, 0.7155, 0.6453, 0.5345, 0.4609, 0.7155, 0.3852, 0.7155, 0.3852, 0.7703, 0.4609, 0.7703, 0.1453, 0.75, 0.3547, 0.75, 0.3547, 0.7155, 0.1453, 0.7155, 0.6453, 0.75, 0.8547, 0.75, 0.8547, 0.7155, 0.6453, 0.7155, 0.3852, 1.0, 0.4609, 1.0, 0.4609, 0.9797, 0.3852, 0.9797, 0.6103, 0.4797, 0.4609, 0.4797, 0.4609, 0.5345, 0.6103, 0.5345, 0.6103, 0.7155, 0.4609, 0.7155, 0.4609, 0.7703, 0.6103, 0.7703, 0.6241, 0.4797, 0.6103, 0.4797, 0.6103, 0.5345, 0.6243, 0.5345, 0.6243, 0.7155, 0.6103, 0.7155, 0.6103, 0.7703, 0.6241, 0.7703, 0.6103, 0.2155, 0.6103, 0.2155, 0.6042, 0.25, 0.6042, 0.25, 0.6103, 1.0, 0.6103, 1.0, 0.6042, 1.0, 0.6042, 1.0, 0.6103, 0.75, 0.6243, 0.75, 0.6237, 0.9797, 0.6101, 0.9797])
me_cube_006.materials.append(mat_blanket_couple)
me_cube_006.materials.append(mat_wood_bedcouple)
me_cube_006.materials.append(mat_mattress_couple)
me_cube_006.materials.append(mat_pillow_couple)
me_cube_006.use_remesh_fix_poles = True
me_cube_006.use_remesh_preserve_attributes = False
me_cube_006.use_mirror_vertex_groups = False
me_cube_006.update()

# ---- objects
ob_light = bpy.data.objects.new('Light', light_light)
ob_camera = bpy.data.objects.new('Camera', cam_camera)
ob_bed_couple = bpy.data.objects.new('Bed_Couple', me_cube_006)

# ---- transforms, parenting, visibility, modifiers, constraints
ob_light.location = (0.6838, 2.244, 0.9066)
ob_light.rotation_euler = (0.6503, 0.05522, 1.866)
ob_light.lock_rotations_4d = False
ob_light.empty_display_type = 'ARROWS'
ob_light.color = (0.0, 0.0, 0.0, 0.0)
ob_light.lineart.crease_threshold = 0.0
ob_camera.location = (7.359, -6.926, 4.958)
ob_camera.rotation_euler = (1.109, 0.0, 0.8149)
ob_camera.lock_rotations_4d = False
ob_camera.empty_display_type = 'ARROWS'
ob_camera.color = (0.0, 0.0, 0.0, 0.0)
ob_camera.display_type = 'WIRE'
ob_camera.lineart.crease_threshold = 0.0
ob_bed_couple.location = (0.0, 0.0, 0.0)
ob_bed_couple.lineart.crease_threshold = 0.0

# ---- collection membership
col_collection.objects.link(ob_light)
col_collection.objects.link(ob_camera)
col_collection.objects.link(ob_bed_couple)

# ---- scene / render settings (as saved in the file)
scene.camera = ob_camera
scene.frame_start = 1; scene.frame_end = 250; scene.frame_set(1)
scene.render.engine = 'BLENDER_EEVEE_NEXT'
scene.cycles.use_denoising = False
scene.cycles.samples = 128
scene.cycles.sampling_pattern = 'TABULATED_SOBOL'
scene.cycles.use_adaptive_sampling = False
scene.cycles.use_light_tree = False
scene.view_settings.view_transform = 'Filmic'
bpy.context.view_layer.update()
